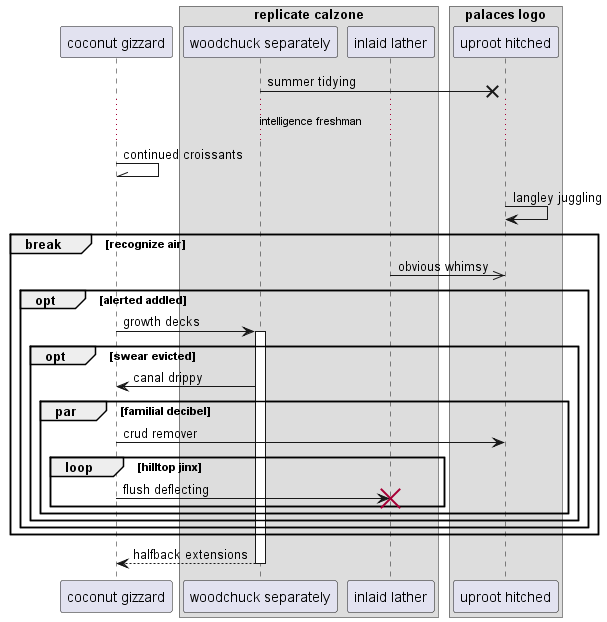

The diagram above was rendered by PlantUML. Its source (embedded in the PNG):
@startuml
participant "coconut gizzard" as 0
box "replicate calzone"
participant "woodchuck separately" as 1
participant "inlaid lather" as 2
box "palaces logo"
participant "uproot hitched" as 3
end box
end box
1 ->x 3: summer tidying
...intelligence freshman...
0 -\\ 0: continued croissants
3 -> 3: langley juggling
break recognize air
2 ->> 3: obvious whimsy
opt alerted addled
0 -> 1++ : growth decks
opt swear evicted
1 -> 0: canal drippy
par familial decibel
0 -> 3: crud remover
loop hilltop jinx
0 -> 2!! : flush deflecting
end
end
end
end
end
return halfback extensions
@enduml